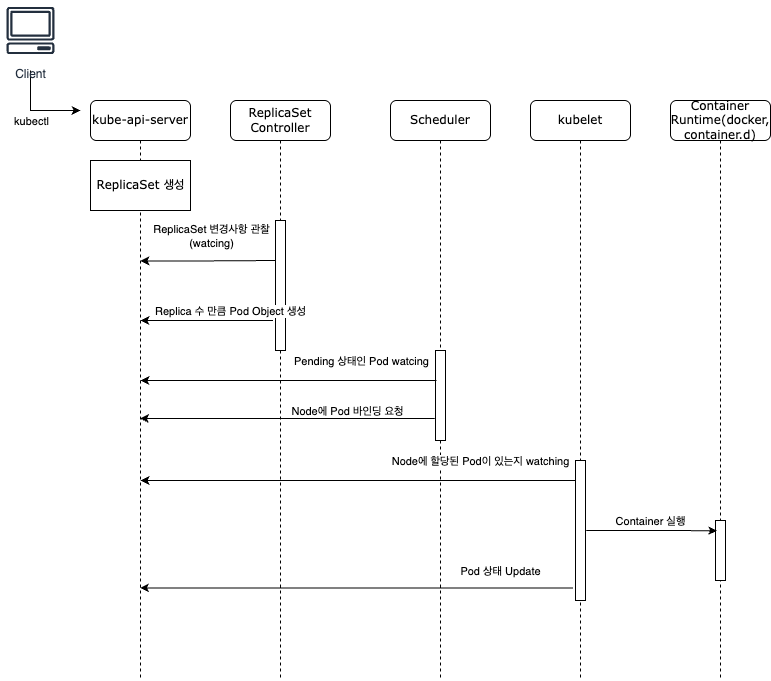

The diagram above was exported from draw.io. Its source (the exported page's mxGraphModel, read from the mxfile embedded in the PNG):
<mxGraphModel dx="1106" dy="844" grid="1" gridSize="10" guides="1" tooltips="1" connect="1" arrows="1" fold="1" page="1" pageScale="1" pageWidth="1100" pageHeight="850" background="none" math="0" shadow="0">
  <root>
    <mxCell id="0" />
    <mxCell id="1" parent="0" />
    <mxCell id="7baba1c4bc27f4b0-2" value="ReplicaSet Controller" style="shape=umlLifeline;perimeter=lifelinePerimeter;whiteSpace=wrap;html=1;container=1;collapsible=0;recursiveResize=0;outlineConnect=0;rounded=1;shadow=0;comic=0;labelBackgroundColor=none;strokeWidth=1;fontFamily=Verdana;fontSize=12;align=center;" parent="1" vertex="1">
      <mxGeometry x="240" y="110" width="100" height="580" as="geometry" />
    </mxCell>
    <mxCell id="7baba1c4bc27f4b0-10" value="" style="html=1;points=[];perimeter=orthogonalPerimeter;rounded=0;shadow=0;comic=0;labelBackgroundColor=none;strokeWidth=1;fontFamily=Verdana;fontSize=12;align=center;" parent="7baba1c4bc27f4b0-2" vertex="1">
      <mxGeometry x="45" y="120" width="10" height="130" as="geometry" />
    </mxCell>
    <mxCell id="7baba1c4bc27f4b0-3" value="Scheduler" style="shape=umlLifeline;perimeter=lifelinePerimeter;whiteSpace=wrap;html=1;container=1;collapsible=0;recursiveResize=0;outlineConnect=0;rounded=1;shadow=0;comic=0;labelBackgroundColor=none;strokeWidth=1;fontFamily=Verdana;fontSize=12;align=center;" parent="1" vertex="1">
      <mxGeometry x="400" y="110" width="100" height="580" as="geometry" />
    </mxCell>
    <mxCell id="7baba1c4bc27f4b0-13" value="" style="html=1;points=[];perimeter=orthogonalPerimeter;rounded=0;shadow=0;comic=0;labelBackgroundColor=none;strokeWidth=1;fontFamily=Verdana;fontSize=12;align=center;" parent="7baba1c4bc27f4b0-3" vertex="1">
      <mxGeometry x="45" y="250" width="10" height="90" as="geometry" />
    </mxCell>
    <mxCell id="eLe1ckjvhCKimCDPeM3G-16" value="" style="endArrow=classic;html=1;rounded=0;exitX=-0.014;exitY=0.523;exitDx=0;exitDy=0;exitPerimeter=0;" edge="1" parent="7baba1c4bc27f4b0-3">
      <mxGeometry width="50" height="50" relative="1" as="geometry">
        <mxPoint x="185.0000000000001" y="380.00000000000006" as="sourcePoint" />
        <mxPoint x="-249.93142857142857" y="380.00000000000006" as="targetPoint" />
      </mxGeometry>
    </mxCell>
    <mxCell id="eLe1ckjvhCKimCDPeM3G-17" value="Node에 할당된 Pod이 있는지 watching" style="edgeLabel;html=1;align=center;verticalAlign=middle;resizable=0;points=[];" vertex="1" connectable="0" parent="eLe1ckjvhCKimCDPeM3G-16">
      <mxGeometry x="-0.5973" y="-1" relative="1" as="geometry">
        <mxPoint x="-8" y="-19" as="offset" />
      </mxGeometry>
    </mxCell>
    <mxCell id="7baba1c4bc27f4b0-4" value="kubelet" style="shape=umlLifeline;perimeter=lifelinePerimeter;whiteSpace=wrap;html=1;container=1;collapsible=0;recursiveResize=0;outlineConnect=0;rounded=1;shadow=0;comic=0;labelBackgroundColor=none;strokeWidth=1;fontFamily=Verdana;fontSize=12;align=center;" parent="1" vertex="1">
      <mxGeometry x="540" y="110" width="100" height="580" as="geometry" />
    </mxCell>
    <mxCell id="7baba1c4bc27f4b0-16" value="" style="html=1;points=[];perimeter=orthogonalPerimeter;rounded=0;shadow=0;comic=0;labelBackgroundColor=none;strokeWidth=1;fontFamily=Verdana;fontSize=12;align=center;" parent="7baba1c4bc27f4b0-4" vertex="1">
      <mxGeometry x="45" y="360" width="10" height="140" as="geometry" />
    </mxCell>
    <mxCell id="7baba1c4bc27f4b0-5" value="Container Runtime(docker, container.d)" style="shape=umlLifeline;perimeter=lifelinePerimeter;whiteSpace=wrap;html=1;container=1;collapsible=0;recursiveResize=0;outlineConnect=0;rounded=1;shadow=0;comic=0;labelBackgroundColor=none;strokeWidth=1;fontFamily=Verdana;fontSize=12;align=center;" parent="1" vertex="1">
      <mxGeometry x="680" y="110" width="100" height="580" as="geometry" />
    </mxCell>
    <mxCell id="7baba1c4bc27f4b0-19" value="" style="html=1;points=[];perimeter=orthogonalPerimeter;rounded=0;shadow=0;comic=0;labelBackgroundColor=none;strokeWidth=1;fontFamily=Verdana;fontSize=12;align=center;" parent="7baba1c4bc27f4b0-5" vertex="1">
      <mxGeometry x="45" y="420" width="10" height="60" as="geometry" />
    </mxCell>
    <mxCell id="7baba1c4bc27f4b0-8" value="kube-api-server" style="shape=umlLifeline;perimeter=lifelinePerimeter;whiteSpace=wrap;html=1;container=1;collapsible=0;recursiveResize=0;outlineConnect=0;rounded=1;shadow=0;comic=0;labelBackgroundColor=none;strokeWidth=1;fontFamily=Verdana;fontSize=12;align=center;" parent="1" vertex="1">
      <mxGeometry x="100" y="110" width="100" height="580" as="geometry" />
    </mxCell>
    <mxCell id="eLe1ckjvhCKimCDPeM3G-6" value="ReplicaSet 생성" style="html=1;points=[];perimeter=orthogonalPerimeter;rounded=0;shadow=0;comic=0;labelBackgroundColor=none;strokeWidth=1;fontFamily=Verdana;fontSize=12;align=center;" vertex="1" parent="7baba1c4bc27f4b0-8">
      <mxGeometry y="60" width="100" height="50" as="geometry" />
    </mxCell>
    <mxCell id="eLe1ckjvhCKimCDPeM3G-4" style="edgeStyle=orthogonalEdgeStyle;rounded=0;orthogonalLoop=1;jettySize=auto;html=1;" edge="1" parent="1">
      <mxGeometry relative="1" as="geometry">
        <mxPoint x="40" y="80" as="sourcePoint" />
        <mxPoint x="90" y="120" as="targetPoint" />
        <Array as="points">
          <mxPoint x="40" y="120" />
        </Array>
      </mxGeometry>
    </mxCell>
    <mxCell id="eLe1ckjvhCKimCDPeM3G-5" value="kubectl" style="edgeLabel;html=1;align=center;verticalAlign=middle;resizable=0;points=[];" vertex="1" connectable="0" parent="eLe1ckjvhCKimCDPeM3G-4">
      <mxGeometry x="0.1333" y="2" relative="1" as="geometry">
        <mxPoint x="-11" y="12" as="offset" />
      </mxGeometry>
    </mxCell>
    <mxCell id="eLe1ckjvhCKimCDPeM3G-1" value="Client" style="sketch=0;outlineConnect=0;fontColor=#232F3E;gradientColor=none;strokeColor=#232F3E;fillColor=#ffffff;dashed=0;verticalLabelPosition=bottom;verticalAlign=top;align=center;html=1;fontSize=12;fontStyle=0;aspect=fixed;shape=mxgraph.aws4.resourceIcon;resIcon=mxgraph.aws4.client;" vertex="1" parent="1">
      <mxGeometry x="10" y="10" width="60" height="60" as="geometry" />
    </mxCell>
    <mxCell id="eLe1ckjvhCKimCDPeM3G-8" value="" style="endArrow=classic;html=1;rounded=0;exitX=0.043;exitY=0.284;exitDx=0;exitDy=0;exitPerimeter=0;" edge="1" parent="1">
      <mxGeometry width="50" height="50" relative="1" as="geometry">
        <mxPoint x="285.43000000000006" y="270" as="sourcePoint" />
        <mxPoint x="149.92857142857144" y="270.4" as="targetPoint" />
        <Array as="points">
          <mxPoint x="220" y="270.4" />
        </Array>
      </mxGeometry>
    </mxCell>
    <mxCell id="eLe1ckjvhCKimCDPeM3G-9" value="ReplicaSet 변경사항 관찰&lt;div&gt;(watcing)&lt;/div&gt;" style="edgeLabel;html=1;align=center;verticalAlign=middle;resizable=0;points=[];" vertex="1" connectable="0" parent="eLe1ckjvhCKimCDPeM3G-8">
      <mxGeometry x="-0.2325" y="-2" relative="1" as="geometry">
        <mxPoint x="-13" y="-23" as="offset" />
      </mxGeometry>
    </mxCell>
    <mxCell id="eLe1ckjvhCKimCDPeM3G-10" value="" style="endArrow=classic;html=1;rounded=0;exitX=-0.243;exitY=0.779;exitDx=0;exitDy=0;exitPerimeter=0;" edge="1" parent="1">
      <mxGeometry width="50" height="50" relative="1" as="geometry">
        <mxPoint x="282.56999999999994" y="330.00000000000006" as="sourcePoint" />
        <mxPoint x="149.92857142857144" y="330.00000000000006" as="targetPoint" />
      </mxGeometry>
    </mxCell>
    <mxCell id="eLe1ckjvhCKimCDPeM3G-11" value="Replica 수 만큼 Pod Object 생성" style="edgeLabel;html=1;align=center;verticalAlign=middle;resizable=0;points=[];" vertex="1" connectable="0" parent="eLe1ckjvhCKimCDPeM3G-10">
      <mxGeometry x="-0.3883" y="-1" relative="1" as="geometry">
        <mxPoint x="-2" y="-9" as="offset" />
      </mxGeometry>
    </mxCell>
    <mxCell id="eLe1ckjvhCKimCDPeM3G-12" value="" style="endArrow=classic;html=1;rounded=0;exitX=0.1;exitY=0.737;exitDx=0;exitDy=0;exitPerimeter=0;" edge="1" parent="1">
      <mxGeometry width="50" height="50" relative="1" as="geometry">
        <mxPoint x="446" y="390.00000000000006" as="sourcePoint" />
        <mxPoint x="149.92857142857144" y="390.00000000000006" as="targetPoint" />
      </mxGeometry>
    </mxCell>
    <mxCell id="eLe1ckjvhCKimCDPeM3G-13" value="Pending 상태인 Pod watcing" style="edgeLabel;html=1;align=center;verticalAlign=middle;resizable=0;points=[];" vertex="1" connectable="0" parent="eLe1ckjvhCKimCDPeM3G-12">
      <mxGeometry x="-0.4094" y="-2" relative="1" as="geometry">
        <mxPoint x="11" y="-18" as="offset" />
      </mxGeometry>
    </mxCell>
    <mxCell id="eLe1ckjvhCKimCDPeM3G-14" value="" style="endArrow=classic;html=1;rounded=0;exitX=-0.071;exitY=0.756;exitDx=0;exitDy=0;exitPerimeter=0;" edge="1" parent="1" source="7baba1c4bc27f4b0-13" target="7baba1c4bc27f4b0-8">
      <mxGeometry width="50" height="50" relative="1" as="geometry">
        <mxPoint x="350" y="500" as="sourcePoint" />
        <mxPoint x="400" y="450" as="targetPoint" />
      </mxGeometry>
    </mxCell>
    <mxCell id="eLe1ckjvhCKimCDPeM3G-15" value="Node에 Pod 바인딩 요청" style="edgeLabel;html=1;align=center;verticalAlign=middle;resizable=0;points=[];" vertex="1" connectable="0" parent="eLe1ckjvhCKimCDPeM3G-14">
      <mxGeometry x="-0.4021" y="-1" relative="1" as="geometry">
        <mxPoint y="-7" as="offset" />
      </mxGeometry>
    </mxCell>
    <mxCell id="eLe1ckjvhCKimCDPeM3G-18" value="" style="endArrow=classic;html=1;rounded=0;exitX=1.071;exitY=0.697;exitDx=0;exitDy=0;exitPerimeter=0;entryX=0.157;entryY=0.629;entryDx=0;entryDy=0;entryPerimeter=0;" edge="1" parent="1">
      <mxGeometry width="50" height="50" relative="1" as="geometry">
        <mxPoint x="595.7099999999998" y="539.9999999999999" as="sourcePoint" />
        <mxPoint x="726.5699999999999" y="540.16" as="targetPoint" />
      </mxGeometry>
    </mxCell>
    <mxCell id="eLe1ckjvhCKimCDPeM3G-19" value="Container 실행" style="edgeLabel;html=1;align=center;verticalAlign=middle;resizable=0;points=[];" vertex="1" connectable="0" parent="eLe1ckjvhCKimCDPeM3G-18">
      <mxGeometry x="0.4531" y="3" relative="1" as="geometry">
        <mxPoint x="-31" y="-7" as="offset" />
      </mxGeometry>
    </mxCell>
    <mxCell id="eLe1ckjvhCKimCDPeM3G-20" value="" style="endArrow=classic;html=1;rounded=0;exitX=-0.243;exitY=0.91;exitDx=0;exitDy=0;exitPerimeter=0;" edge="1" parent="1" source="7baba1c4bc27f4b0-16" target="7baba1c4bc27f4b0-8">
      <mxGeometry width="50" height="50" relative="1" as="geometry">
        <mxPoint x="500" y="640" as="sourcePoint" />
        <mxPoint x="550" y="590" as="targetPoint" />
      </mxGeometry>
    </mxCell>
    <mxCell id="eLe1ckjvhCKimCDPeM3G-22" value="Pod 상태 Update" style="edgeLabel;html=1;align=center;verticalAlign=middle;resizable=0;points=[];" vertex="1" connectable="0" parent="eLe1ckjvhCKimCDPeM3G-20">
      <mxGeometry x="-0.6038" y="2" relative="1" as="geometry">
        <mxPoint x="13" y="-19" as="offset" />
      </mxGeometry>
    </mxCell>
  </root>
</mxGraphModel>